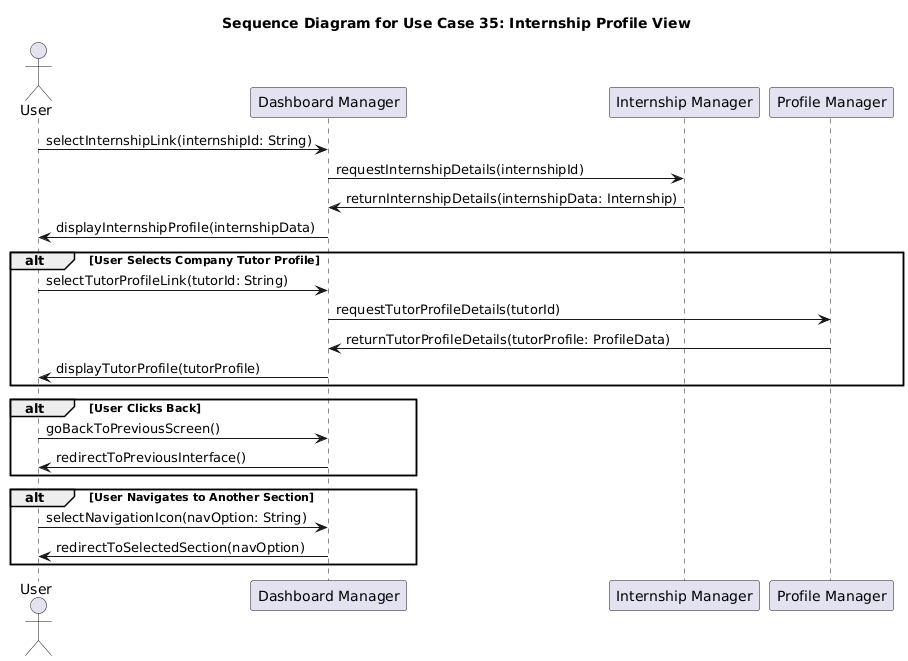

The diagram above was rendered by PlantUML. Its source (embedded in the PNG):
@startuml
title Sequence Diagram for Use Case 35: Internship Profile View

actor User
participant "Dashboard Manager" as DashboardManager
participant "Internship Manager" as InternshipManager
participant "Profile Manager" as ProfileManager

' --- L'utente seleziona un tirocinio (internship) per visualizzarne i dettagli ---
User -> DashboardManager: selectInternshipLink(internshipId: String)
DashboardManager -> InternshipManager: requestInternshipDetails(internshipId)
InternshipManager -> DashboardManager: returnInternshipDetails(internshipData: Internship)
DashboardManager -> User: displayInternshipProfile(internshipData)

' --- L'utente può scegliere di visualizzare il profilo del tutor aziendale (company tutor) associato ---
alt User Selects Company Tutor Profile
    User -> DashboardManager: selectTutorProfileLink(tutorId: String)
    DashboardManager -> ProfileManager: requestTutorProfileDetails(tutorId)
    ProfileManager -> DashboardManager: returnTutorProfileDetails(tutorProfile: ProfileData)
    DashboardManager -> User: displayTutorProfile(tutorProfile)
end

' --- Opzione per tornare alla schermata precedente ---
alt User Clicks Back
    User -> DashboardManager: goBackToPreviousScreen()
    DashboardManager -> User: redirectToPreviousInterface()
end

' --- Opzione di navigare verso un'altra sezione della piattaforma ---
alt User Navigates to Another Section
    User -> DashboardManager: selectNavigationIcon(navOption: String)
    DashboardManager -> User: redirectToSelectedSection(navOption)
end
@enduml